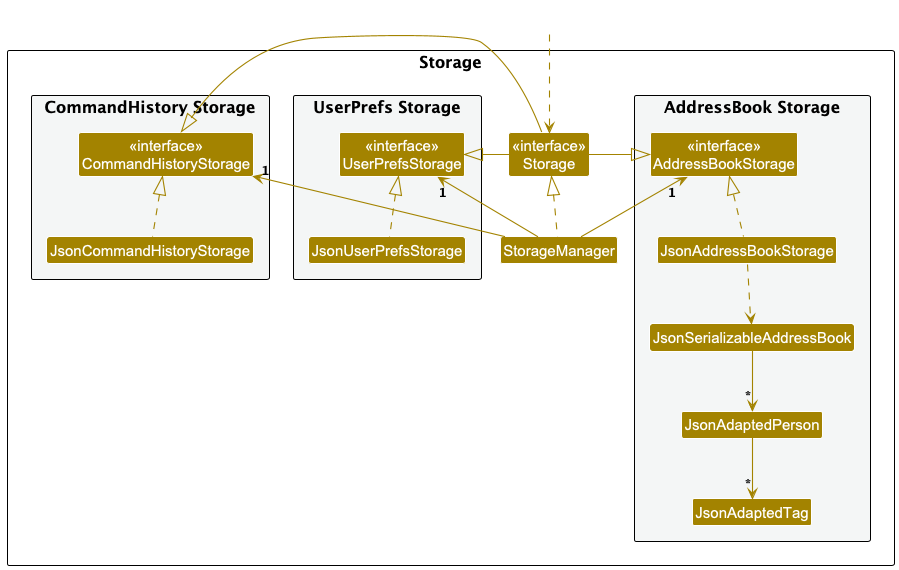

The diagram above was rendered by PlantUML. Its source (embedded in the PNG):
@startuml
!include style.puml
skinparam arrowThickness 1.1
skinparam arrowColor STORAGE_COLOR
skinparam classBackgroundColor STORAGE_COLOR

package Storage as StoragePackage {

package "CommandHistory Storage" #F4F6F6{
Class "<<interface>>\nCommandHistoryStorage" as CommandHistoryStorage
Class JsonCommandHistoryStorage
}

package "UserPrefs Storage" #F4F6F6{
Class "<<interface>>\nUserPrefsStorage" as UserPrefsStorage
Class JsonUserPrefsStorage
}

Class "<<interface>>\nStorage" as Storage
Class StorageManager

package "AddressBook Storage" #F4F6F6{
Class "<<interface>>\nAddressBookStorage" as AddressBookStorage
Class JsonAddressBookStorage
Class JsonSerializableAddressBook
Class JsonAdaptedPerson
Class JsonAdaptedTag
}

}

Class HiddenOutside #FFFFFF
HiddenOutside ..> Storage

StorageManager .up.|> Storage
StorageManager -up-> "1" UserPrefsStorage
StorageManager -up-> "1" AddressBookStorage
StorageManager -up-> "1" CommandHistoryStorage

Storage -left-|> UserPrefsStorage
Storage -right-|> AddressBookStorage
Storage -right-|> CommandHistoryStorage

JsonUserPrefsStorage .up.|> UserPrefsStorage
JsonCommandHistoryStorage .up.|> CommandHistoryStorage
JsonAddressBookStorage .up.|> AddressBookStorage
JsonAddressBookStorage ..> JsonSerializableAddressBook
JsonSerializableAddressBook --> "*" JsonAdaptedPerson
JsonAdaptedPerson --> "*" JsonAdaptedTag

@enduml